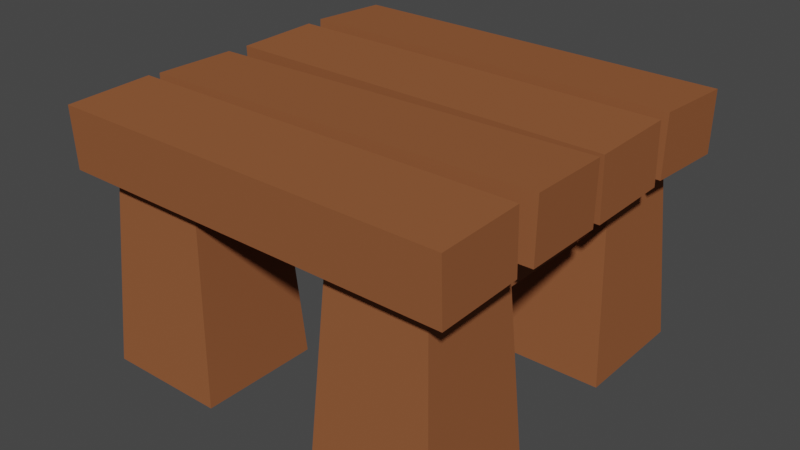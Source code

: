 # Source: Table.blend  (saved by Blender 3.5.10; exported with 4.5.12 LTS)
import bpy
from mathutils import Matrix  # noqa: F401  (used for matrix-valued properties, if any)

bpy.ops.wm.read_factory_settings(use_empty=True)
scene = bpy.context.scene
scene.name = 'Scene'

# ---- collections
col_collection = bpy.data.collections.new('Collection'); scene.collection.children.link(col_collection)

# ---- materials (node trees are filled in below, after node groups)
mat_wood = bpy.data.materials.new('Wood')
mat_wood.alpha_threshold = 0.0
mat_wood.use_transparent_shadow = False
mat_wood.diffuse_color = (0.281, 0.1005, 0.04119, 1.0)
mat_wood.line_color = (0.0, 0.0, 0.0, 1.0)

# ---- material node trees

# ---- world
world_world = bpy.data.worlds.new('World'); scene.world = world_world
world_world.use_nodes = True; world_world.node_tree.nodes.clear()
_N = world_world.node_tree.nodes; _L = world_world.node_tree.links
n0 = _N.new('ShaderNodeOutputWorld'); n0.name = 'World Output'; n0.location = (300, 300)
n1 = _N.new('ShaderNodeBackground'); n1.name = 'Background'; n1.location = (10, 300)
n1.inputs[0].default_value = (0.05088, 0.05088, 0.05088, 1.0)
_L.new(n1.outputs[0], n0.inputs[0])
n0.is_active_output = True
world_world.color = (0.05088, 0.05088, 0.05088)
world_world.use_sun_shadow = False
world_world.sun_shadow_jitter_overblur = 0.0

# ---- meshes
me_cube = bpy.data.meshes.new('Cube')
me_cube.from_pydata([(-0.9, 0.3, 0.0), (-0.8469, 0.3531, 1.0), (-0.9, 0.9, 0.0), (-0.8469, 0.8469, 1.0), (-0.3, 0.3, 0.0), (-0.3531, 0.3531, 1.0), (-0.3, 0.9, 0.0), (-0.3531, 0.8469, 1.0), (0.8336, 0.8336, 1.0), (0.9, 0.9, 0.0), (0.8336, 0.3664, 1.0), (0.9, 0.3, 0.0), (0.3664, 0.8336, 1.0), (0.3, 0.9, 0.0), (0.3664, 0.3664, 1.0), (0.3, 0.3, 0.0), (0.3, -0.9, 0.0), (0.3624, -0.8376, 1.0), (0.3, -0.3, 0.0), (0.3624, -0.3624, 1.0), (0.9, -0.9, 0.0), (0.8376, -0.8376, 1.0), (0.9, -0.3, 0.0), (0.8376, -0.3624, 1.0), (-0.3631, -0.3631, 1.0), (-0.3, -0.3, 0.0), (-0.3631, -0.8369, 1.0), (-0.3, -0.9, 0.0), (-0.8369, -0.3631, 1.0), (-0.9, -0.3, 0.0), (-0.8369, -0.8369, 1.0), (-0.9, -0.9, 0.0), (-0.9923, -0.9309, 0.9425), (-0.9923, -0.9423, 1.242), (-0.9876, -0.5113, 0.9585), (-0.9876, -0.5227, 1.258), (0.9876, -0.9529, 0.9417), (0.9876, -0.9643, 1.241), (0.9923, -0.5333, 0.9577), (0.9923, -0.5447, 1.257), (0.9858, -0.005787, 1.245), (0.9858, -0.01167, 0.9455), (0.9939, -0.4256, 1.254), (0.9939, -0.4315, 0.9538), (-0.9939, -0.0441, 1.246), (-0.9939, -0.04998, 0.9463), (-0.9858, -0.4639, 1.254), (-0.9858, -0.4698, 0.9545), (-0.9939, 0.07638, 0.9441), (-0.9939, 0.06694, 1.244), (-0.9857, 0.4961, 0.9573), (-0.9857, 0.4867, 1.257), (0.9857, 0.03774, 0.9429), (0.9857, 0.0283, 1.243), (0.9939, 0.4574, 0.9561), (0.9939, 0.448, 1.256), (-0.9944, 0.5687, 0.9571), (-0.9944, 0.5799, 1.257), (-0.9851, 0.9883, 0.9415), (-0.9851, 0.9995, 1.241), (0.9851, 0.5249, 0.9587), (0.9851, 0.5361, 1.259), (0.9944, 0.9445, 0.9431), (0.9944, 0.9557, 1.243), (0.7735, 0.6895, 0.7109), (0.4735, 0.6895, 0.7109), (0.7735, 0.6895, 1.131), (0.4735, 0.6895, 1.131), (0.7735, -0.6425, 0.7109), (0.4735, -0.6425, 0.7109), (0.7735, -0.6425, 1.131), (0.4735, -0.6425, 1.131), (-0.4538, 0.6895, 0.7109), (-0.7538, 0.6895, 0.7109), (-0.4538, 0.6895, 1.131), (-0.7538, 0.6895, 1.131), (-0.4538, -0.6425, 0.7109), (-0.7538, -0.6425, 0.7109), (-0.4538, -0.6425, 1.131), (-0.7538, -0.6425, 1.131)], [], [(11, 10, 14, 15), (9, 8, 10, 11), (15, 14, 12, 13), (2, 6, 4, 0), (0, 1, 3, 2), (7, 3, 1, 5), (8, 12, 14, 10), (13, 12, 8, 9), (13, 9, 11, 15), (2, 3, 7, 6), (4, 5, 1, 0), (6, 7, 5, 4), (23, 19, 17, 21), (18, 19, 23, 22), (18, 22, 20, 16), (20, 21, 17, 16), (22, 23, 21, 20), (16, 17, 19, 18), (29, 25, 27, 31), (29, 28, 24, 25), (31, 30, 28, 29), (27, 26, 30, 31), (24, 28, 30, 26), (25, 24, 26, 27), (39, 35, 33, 37), (34, 35, 39, 38), (34, 38, 36, 32), (36, 37, 33, 32), (38, 39, 37, 36), (32, 33, 35, 34), (45, 41, 43, 47), (45, 44, 40, 41), (43, 42, 46, 47), (41, 40, 42, 43), (40, 44, 46, 42), (47, 46, 44, 45), (52, 53, 49, 48), (50, 51, 55, 54), (54, 55, 53, 52), (55, 51, 49, 53), (50, 54, 52, 48), (48, 49, 51, 50), (60, 61, 57, 56), (58, 59, 63, 62), (62, 63, 61, 60), (63, 59, 57, 61), (58, 62, 60, 56), (56, 57, 59, 58), (71, 67, 65, 69), (66, 67, 71, 70), (66, 70, 68, 64), (68, 69, 65, 64), (70, 71, 69, 68), (64, 65, 67, 66), (79, 75, 73, 77), (74, 75, 79, 78), (74, 78, 76, 72), (76, 77, 73, 72), (78, 79, 77, 76), (72, 73, 75, 74)])
_uv = me_cube.uv_layers.new(name='UVMap')
_uv.uv.foreach_set('vector', [0.375, 0.75, 0.625, 0.75, 0.625, 1.0, 0.375, 1.0, 0.625, 0.5, 0.875, 0.5, 0.875, 0.75, 0.625, 0.75, 0.375, 0.5, 0.625, 0.5, 0.625, 0.75, 0.375, 0.75, 0.375, 0.0, 0.625, 0.0, 0.625, 0.25, 0.375, 0.25, 0.375, 0.5, 0.625, 0.5, 0.625, 0.75, 0.375, 0.75, 0.125, 0.5, 0.375, 0.5, 0.375, 0.75, 0.125, 0.75, 0.125, 0.5, 0.375, 0.5, 0.375, 0.75, 0.125, 0.75, 0.375, 0.25, 0.625, 0.25, 0.625, 0.5, 0.375, 0.5, 0.375, 0.0, 0.625, 0.0, 0.625, 0.25, 0.375, 0.25, 0.375, 0.25, 0.625, 0.25, 0.625, 0.5, 0.375, 0.5, 0.375, 0.75, 0.625, 0.75, 0.625, 1.0, 0.375, 1.0, 0.625, 0.5, 0.875, 0.5, 0.875, 0.75, 0.625, 0.75, 0.125, 0.5, 0.375, 0.5, 0.375, 0.75, 0.125, 0.75, 0.375, 0.25, 0.625, 0.25, 0.625, 0.5, 0.375, 0.5, 0.375, 0.0, 0.625, 0.0, 0.625, 0.25, 0.375, 0.25, 0.375, 0.75, 0.625, 0.75, 0.625, 1.0, 0.375, 1.0, 0.625, 0.5, 0.875, 0.5, 0.875, 0.75, 0.625, 0.75, 0.375, 0.5, 0.625, 0.5, 0.625, 0.75, 0.375, 0.75, 0.375, 0.0, 0.625, 0.0, 0.625, 0.25, 0.375, 0.25, 0.375, 0.25, 0.625, 0.25, 0.625, 0.5, 0.375, 0.5, 0.375, 0.5, 0.625, 0.5, 0.625, 0.75, 0.375, 0.75, 0.375, 0.75, 0.625, 0.75, 0.625, 1.0, 0.375, 1.0, 0.125, 0.5, 0.375, 0.5, 0.375, 0.75, 0.125, 0.75, 0.625, 0.5, 0.875, 0.5, 0.875, 0.75, 0.625, 0.75, 0.125, 0.5, 0.375, 0.5, 0.375, 0.75, 0.125, 0.75, 0.375, 0.25, 0.625, 0.25, 0.625, 0.5, 0.375, 0.5, 0.375, 0.0, 0.625, 0.0, 0.625, 0.25, 0.375, 0.25, 0.375, 0.75, 0.625, 0.75, 0.625, 1.0, 0.375, 1.0, 0.625, 0.5, 0.875, 0.5, 0.875, 0.75, 0.625, 0.75, 0.375, 0.5, 0.625, 0.5, 0.625, 0.75, 0.375, 0.75, 0.375, 0.0, 0.625, 0.0, 0.625, 0.25, 0.375, 0.25, 0.375, 0.25, 0.625, 0.25, 0.625, 0.5, 0.375, 0.5, 0.375, 0.75, 0.625, 0.75, 0.625, 1.0, 0.375, 1.0, 0.625, 0.5, 0.875, 0.5, 0.875, 0.75, 0.625, 0.75, 0.125, 0.5, 0.375, 0.5, 0.375, 0.75, 0.125, 0.75, 0.375, 0.5, 0.625, 0.5, 0.625, 0.75, 0.375, 0.75, 0.375, 0.75, 0.625, 0.75, 0.625, 1.0, 0.375, 1.0, 0.375, 0.25, 0.625, 0.25, 0.625, 0.5, 0.375, 0.5, 0.625, 0.5, 0.875, 0.5, 0.875, 0.75, 0.625, 0.75, 0.125, 0.5, 0.375, 0.5, 0.375, 0.75, 0.125, 0.75, 0.375, 0.0, 0.625, 0.0, 0.625, 0.25, 0.375, 0.25, 0.375, 0.5, 0.625, 0.5, 0.625, 0.75, 0.375, 0.75, 0.375, 0.75, 0.625, 0.75, 0.625, 1.0, 0.375, 1.0, 0.375, 0.25, 0.625, 0.25, 0.625, 0.5, 0.375, 0.5, 0.625, 0.5, 0.875, 0.5, 0.875, 0.75, 0.625, 0.75, 0.125, 0.5, 0.375, 0.5, 0.375, 0.75, 0.125, 0.75, 0.375, 0.0, 0.625, 0.0, 0.625, 0.25, 0.375, 0.25, 0.375, 0.5, 0.625, 0.5, 0.625, 0.75, 0.375, 0.75, 0.125, 0.5, 0.375, 0.5, 0.375, 0.75, 0.125, 0.75, 0.375, 0.25, 0.625, 0.25, 0.625, 0.5, 0.375, 0.5, 0.375, 0.0, 0.625, 0.0, 0.625, 0.25, 0.375, 0.25, 0.375, 0.75, 0.625, 0.75, 0.625, 1.0, 0.375, 1.0, 0.625, 0.5, 0.875, 0.5, 0.875, 0.75, 0.625, 0.75, 0.375, 0.5, 0.625, 0.5, 0.625, 0.75, 0.375, 0.75, 0.125, 0.5, 0.375, 0.5, 0.375, 0.75, 0.125, 0.75, 0.375, 0.25, 0.625, 0.25, 0.625, 0.5, 0.375, 0.5, 0.375, 0.0, 0.625, 0.0, 0.625, 0.25, 0.375, 0.25, 0.375, 0.75, 0.625, 0.75, 0.625, 1.0, 0.375, 1.0, 0.625, 0.5, 0.875, 0.5, 0.875, 0.75, 0.625, 0.75, 0.375, 0.5, 0.625, 0.5, 0.625, 0.75, 0.375, 0.75])
me_cube.materials.append(mat_wood)
me_cube.update()

# ---- objects
ob_cube = bpy.data.objects.new('Cube', me_cube)

# ---- transforms, parenting, visibility, modifiers, constraints
ob_cube.location = (0.0, 0.0, 0.0)

# ---- collection membership
col_collection.objects.link(ob_cube)

# ---- scene / render settings (as saved in the file)
scene.frame_start = 1; scene.frame_end = 250; scene.frame_set(1)
scene.render.engine = 'BLENDER_EEVEE_NEXT'
scene.cycles.use_denoising = False
scene.cycles.samples = 128
scene.cycles.sampling_pattern = 'TABULATED_SOBOL'
scene.cycles.use_adaptive_sampling = False
scene.cycles.use_light_tree = False
scene.view_settings.view_transform = 'Filmic'
bpy.context.view_layer.update()

# ---- added for rendering (the .blend has no active camera and no usable light): camera, sun
cam_auto = bpy.data.cameras.new('AutoCamera')
cam_auto.lens = 50.0
cam_auto.sensor_width = 36.0
cam_auto.clip_end = 1000.0
ob_auto_camera = bpy.data.objects.new('AutoCamera', cam_auto)
scene.collection.objects.link(ob_auto_camera)
ob_auto_camera.location = (2.83605, -3.38569, 2.8981)
ob_auto_camera.rotation_euler = (1.09748, -7.21219e-08, 0.694738)
scene.camera = ob_auto_camera
light_auto_sun = bpy.data.lights.new('AutoSun', 'SUN')
light_auto_sun.energy = 3.0
light_auto_sun.angle = 0.0523599
ob_auto_sun = bpy.data.objects.new('AutoSun', light_auto_sun)
scene.collection.objects.link(ob_auto_sun)
ob_auto_sun.rotation_euler = (0.872665, 0.174533, 0.523599)
bpy.context.view_layer.update()
